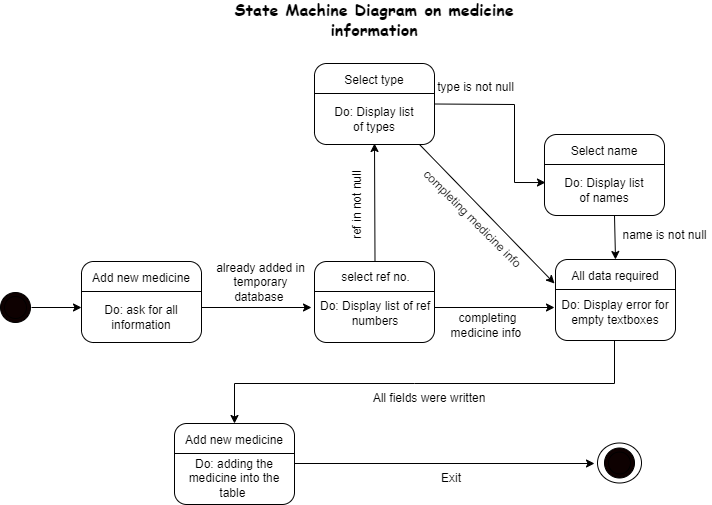

The diagram above was exported from draw.io. Its source (the exported page's mxGraphModel, read from the mxfile embedded in the PNG):
<mxGraphModel dx="880" dy="427" grid="1" gridSize="10" guides="1" tooltips="1" connect="1" arrows="1" fold="1" page="1" pageScale="1" pageWidth="827" pageHeight="1169" math="0" shadow="0">
  <root>
    <mxCell id="WIyWlLk6GJQsqaUBKTNV-0" />
    <mxCell id="WIyWlLk6GJQsqaUBKTNV-1" parent="WIyWlLk6GJQsqaUBKTNV-0" />
    <mxCell id="l1aC_RSfbFS6DKdn_wPW-0" value="" style="ellipse;shape=doubleEllipse;whiteSpace=wrap;html=1;aspect=fixed;strokeColor=#000000;gradientColor=none;fillColor=#0e0101;" vertex="1" parent="WIyWlLk6GJQsqaUBKTNV-1">
      <mxGeometry x="46" y="309" width="30" height="30" as="geometry" />
    </mxCell>
    <mxCell id="l1aC_RSfbFS6DKdn_wPW-10" value="" style="rounded=1;whiteSpace=wrap;html=1;strokeColor=#000000;fillColor=#FFFFFF;gradientColor=none;labelBackgroundColor=none;" vertex="1" parent="WIyWlLk6GJQsqaUBKTNV-1">
      <mxGeometry x="127" y="278" width="120" height="81" as="geometry" />
    </mxCell>
    <mxCell id="l1aC_RSfbFS6DKdn_wPW-11" value="" style="endArrow=none;html=1;rounded=0;" edge="1" parent="WIyWlLk6GJQsqaUBKTNV-1">
      <mxGeometry width="50" height="50" relative="1" as="geometry">
        <mxPoint x="127" y="308" as="sourcePoint" />
        <mxPoint x="247" y="308" as="targetPoint" />
      </mxGeometry>
    </mxCell>
    <mxCell id="l1aC_RSfbFS6DKdn_wPW-12" value="Add new medicine" style="text;html=1;strokeColor=none;fillColor=none;align=center;verticalAlign=middle;whiteSpace=wrap;rounded=0;" vertex="1" parent="WIyWlLk6GJQsqaUBKTNV-1">
      <mxGeometry x="132" y="285" width="110" height="20" as="geometry" />
    </mxCell>
    <mxCell id="l1aC_RSfbFS6DKdn_wPW-14" value="Do: ask for all information" style="text;html=1;strokeColor=none;fillColor=none;align=center;verticalAlign=middle;whiteSpace=wrap;rounded=0;labelBackgroundColor=none;" vertex="1" parent="WIyWlLk6GJQsqaUBKTNV-1">
      <mxGeometry x="142" y="319" width="90" height="30" as="geometry" />
    </mxCell>
    <mxCell id="l1aC_RSfbFS6DKdn_wPW-15" value="" style="endArrow=classic;html=1;rounded=0;" edge="1" parent="WIyWlLk6GJQsqaUBKTNV-1">
      <mxGeometry width="50" height="50" relative="1" as="geometry">
        <mxPoint x="77" y="324" as="sourcePoint" />
        <mxPoint x="127" y="324" as="targetPoint" />
      </mxGeometry>
    </mxCell>
    <mxCell id="l1aC_RSfbFS6DKdn_wPW-21" value="already added in temporary database&amp;nbsp;" style="text;html=1;strokeColor=none;fillColor=none;align=center;verticalAlign=middle;whiteSpace=wrap;rounded=0;labelBackgroundColor=none;" vertex="1" parent="WIyWlLk6GJQsqaUBKTNV-1">
      <mxGeometry x="260" y="284" width="93" height="30" as="geometry" />
    </mxCell>
    <mxCell id="l1aC_RSfbFS6DKdn_wPW-23" value="" style="endArrow=classic;html=1;rounded=0;" edge="1" parent="WIyWlLk6GJQsqaUBKTNV-1">
      <mxGeometry width="50" height="50" relative="1" as="geometry">
        <mxPoint x="247" y="324" as="sourcePoint" />
        <mxPoint x="357" y="324" as="targetPoint" />
      </mxGeometry>
    </mxCell>
    <mxCell id="l1aC_RSfbFS6DKdn_wPW-24" value="" style="rounded=1;whiteSpace=wrap;html=1;strokeColor=#000000;fillColor=#FFFFFF;gradientColor=none;labelBackgroundColor=none;" vertex="1" parent="WIyWlLk6GJQsqaUBKTNV-1">
      <mxGeometry x="360" y="278" width="120" height="81" as="geometry" />
    </mxCell>
    <mxCell id="l1aC_RSfbFS6DKdn_wPW-25" value="" style="endArrow=none;html=1;rounded=0;" edge="1" parent="WIyWlLk6GJQsqaUBKTNV-1">
      <mxGeometry width="50" height="50" relative="1" as="geometry">
        <mxPoint x="360" y="308" as="sourcePoint" />
        <mxPoint x="480" y="308" as="targetPoint" />
      </mxGeometry>
    </mxCell>
    <mxCell id="l1aC_RSfbFS6DKdn_wPW-26" value="select ref no." style="text;html=1;strokeColor=none;fillColor=none;align=center;verticalAlign=middle;whiteSpace=wrap;rounded=0;" vertex="1" parent="WIyWlLk6GJQsqaUBKTNV-1">
      <mxGeometry x="371.5" y="284" width="99" height="20" as="geometry" />
    </mxCell>
    <mxCell id="l1aC_RSfbFS6DKdn_wPW-27" value="Do: Display list of ref numbers" style="text;html=1;strokeColor=none;fillColor=none;align=center;verticalAlign=middle;whiteSpace=wrap;rounded=0;labelBackgroundColor=none;" vertex="1" parent="WIyWlLk6GJQsqaUBKTNV-1">
      <mxGeometry x="358" y="315" width="126" height="30" as="geometry" />
    </mxCell>
    <mxCell id="l1aC_RSfbFS6DKdn_wPW-45" value="&lt;font style=&quot;font-size: 16px;&quot; face=&quot;Comic Sans MS&quot;&gt;&lt;b&gt;State Machine Diagram&amp;nbsp;on medicine information&lt;/b&gt;&lt;/font&gt;" style="text;html=1;strokeColor=none;fillColor=none;align=center;verticalAlign=middle;whiteSpace=wrap;rounded=0;labelBackgroundColor=none;" vertex="1" parent="WIyWlLk6GJQsqaUBKTNV-1">
      <mxGeometry x="260" y="21" width="320" height="30" as="geometry" />
    </mxCell>
    <mxCell id="l1aC_RSfbFS6DKdn_wPW-49" value="" style="endArrow=classic;html=1;rounded=0;fontFamily=Comic Sans MS;fontSize=16;" edge="1" parent="WIyWlLk6GJQsqaUBKTNV-1">
      <mxGeometry width="50" height="50" relative="1" as="geometry">
        <mxPoint x="420.5" y="278" as="sourcePoint" />
        <mxPoint x="420" y="160" as="targetPoint" />
      </mxGeometry>
    </mxCell>
    <mxCell id="l1aC_RSfbFS6DKdn_wPW-50" value="" style="rounded=1;whiteSpace=wrap;html=1;strokeColor=#000000;fillColor=#FFFFFF;gradientColor=none;labelBackgroundColor=none;" vertex="1" parent="WIyWlLk6GJQsqaUBKTNV-1">
      <mxGeometry x="360" y="80" width="120" height="81" as="geometry" />
    </mxCell>
    <mxCell id="l1aC_RSfbFS6DKdn_wPW-51" value="" style="endArrow=none;html=1;rounded=0;" edge="1" parent="WIyWlLk6GJQsqaUBKTNV-1">
      <mxGeometry width="50" height="50" relative="1" as="geometry">
        <mxPoint x="360" y="110" as="sourcePoint" />
        <mxPoint x="480" y="110" as="targetPoint" />
      </mxGeometry>
    </mxCell>
    <mxCell id="l1aC_RSfbFS6DKdn_wPW-52" value="Select type" style="text;html=1;strokeColor=none;fillColor=none;align=center;verticalAlign=middle;whiteSpace=wrap;rounded=0;" vertex="1" parent="WIyWlLk6GJQsqaUBKTNV-1">
      <mxGeometry x="365" y="87" width="110" height="20" as="geometry" />
    </mxCell>
    <mxCell id="l1aC_RSfbFS6DKdn_wPW-53" value="Do: Display list of types" style="text;html=1;strokeColor=none;fillColor=none;align=center;verticalAlign=middle;whiteSpace=wrap;rounded=0;labelBackgroundColor=none;" vertex="1" parent="WIyWlLk6GJQsqaUBKTNV-1">
      <mxGeometry x="375" y="121" width="90" height="30" as="geometry" />
    </mxCell>
    <mxCell id="l1aC_RSfbFS6DKdn_wPW-54" value="ref in not null" style="text;html=1;strokeColor=none;fillColor=none;align=center;verticalAlign=middle;whiteSpace=wrap;rounded=0;labelBackgroundColor=none;rotation=-90;" vertex="1" parent="WIyWlLk6GJQsqaUBKTNV-1">
      <mxGeometry x="356" y="207" width="93" height="30" as="geometry" />
    </mxCell>
    <mxCell id="l1aC_RSfbFS6DKdn_wPW-55" value="" style="rounded=1;whiteSpace=wrap;html=1;strokeColor=#000000;fillColor=#FFFFFF;gradientColor=none;labelBackgroundColor=none;" vertex="1" parent="WIyWlLk6GJQsqaUBKTNV-1">
      <mxGeometry x="590" y="151" width="120" height="81" as="geometry" />
    </mxCell>
    <mxCell id="l1aC_RSfbFS6DKdn_wPW-56" value="" style="endArrow=none;html=1;rounded=0;" edge="1" parent="WIyWlLk6GJQsqaUBKTNV-1">
      <mxGeometry width="50" height="50" relative="1" as="geometry">
        <mxPoint x="590" y="181" as="sourcePoint" />
        <mxPoint x="710" y="181" as="targetPoint" />
      </mxGeometry>
    </mxCell>
    <mxCell id="l1aC_RSfbFS6DKdn_wPW-57" value="Select name" style="text;html=1;strokeColor=none;fillColor=none;align=center;verticalAlign=middle;whiteSpace=wrap;rounded=0;" vertex="1" parent="WIyWlLk6GJQsqaUBKTNV-1">
      <mxGeometry x="595" y="158" width="110" height="20" as="geometry" />
    </mxCell>
    <mxCell id="l1aC_RSfbFS6DKdn_wPW-58" value="Do: Display list of names" style="text;html=1;strokeColor=none;fillColor=none;align=center;verticalAlign=middle;whiteSpace=wrap;rounded=0;labelBackgroundColor=none;" vertex="1" parent="WIyWlLk6GJQsqaUBKTNV-1">
      <mxGeometry x="605" y="192" width="90" height="30" as="geometry" />
    </mxCell>
    <mxCell id="l1aC_RSfbFS6DKdn_wPW-59" value="" style="endArrow=classic;html=1;rounded=0;fontFamily=Comic Sans MS;fontSize=16;exitX=1;exitY=0.5;exitDx=0;exitDy=0;entryX=0.008;entryY=0.593;entryDx=0;entryDy=0;entryPerimeter=0;" edge="1" parent="WIyWlLk6GJQsqaUBKTNV-1" source="l1aC_RSfbFS6DKdn_wPW-50" target="l1aC_RSfbFS6DKdn_wPW-55">
      <mxGeometry width="50" height="50" relative="1" as="geometry">
        <mxPoint x="480" y="121" as="sourcePoint" />
        <mxPoint x="560" y="200" as="targetPoint" />
        <Array as="points">
          <mxPoint x="560" y="121" />
          <mxPoint x="560" y="199" />
        </Array>
      </mxGeometry>
    </mxCell>
    <mxCell id="l1aC_RSfbFS6DKdn_wPW-60" value="" style="ellipse;whiteSpace=wrap;html=1;strokeColor=#000000;fillColor=#FFFFFF;gradientColor=none;" vertex="1" parent="WIyWlLk6GJQsqaUBKTNV-1">
      <mxGeometry x="643" y="459.5" width="44" height="40" as="geometry" />
    </mxCell>
    <mxCell id="l1aC_RSfbFS6DKdn_wPW-61" value="" style="ellipse;shape=doubleEllipse;whiteSpace=wrap;html=1;aspect=fixed;strokeColor=#000000;fillColor=#0e0101;gradientColor=none;" vertex="1" parent="WIyWlLk6GJQsqaUBKTNV-1">
      <mxGeometry x="650" y="464.5" width="30" height="30" as="geometry" />
    </mxCell>
    <mxCell id="l1aC_RSfbFS6DKdn_wPW-62" value="" style="endArrow=classic;html=1;rounded=0;fontFamily=Comic Sans MS;fontSize=16;" edge="1" parent="WIyWlLk6GJQsqaUBKTNV-1">
      <mxGeometry width="50" height="50" relative="1" as="geometry">
        <mxPoint x="465" y="161" as="sourcePoint" />
        <mxPoint x="600" y="300" as="targetPoint" />
      </mxGeometry>
    </mxCell>
    <mxCell id="l1aC_RSfbFS6DKdn_wPW-64" value="" style="endArrow=classic;html=1;rounded=0;fontFamily=Comic Sans MS;fontSize=16;" edge="1" parent="WIyWlLk6GJQsqaUBKTNV-1">
      <mxGeometry width="50" height="50" relative="1" as="geometry">
        <mxPoint x="480" y="324" as="sourcePoint" />
        <mxPoint x="600" y="324" as="targetPoint" />
      </mxGeometry>
    </mxCell>
    <mxCell id="l1aC_RSfbFS6DKdn_wPW-65" value="" style="rounded=1;whiteSpace=wrap;html=1;strokeColor=#000000;fillColor=#FFFFFF;gradientColor=none;labelBackgroundColor=none;" vertex="1" parent="WIyWlLk6GJQsqaUBKTNV-1">
      <mxGeometry x="601" y="276" width="120" height="81" as="geometry" />
    </mxCell>
    <mxCell id="l1aC_RSfbFS6DKdn_wPW-66" value="" style="endArrow=none;html=1;rounded=0;" edge="1" parent="WIyWlLk6GJQsqaUBKTNV-1">
      <mxGeometry width="50" height="50" relative="1" as="geometry">
        <mxPoint x="601" y="306" as="sourcePoint" />
        <mxPoint x="721" y="306" as="targetPoint" />
      </mxGeometry>
    </mxCell>
    <mxCell id="l1aC_RSfbFS6DKdn_wPW-67" value="All data required" style="text;html=1;strokeColor=none;fillColor=none;align=center;verticalAlign=middle;whiteSpace=wrap;rounded=0;" vertex="1" parent="WIyWlLk6GJQsqaUBKTNV-1">
      <mxGeometry x="606" y="283" width="110" height="20" as="geometry" />
    </mxCell>
    <mxCell id="l1aC_RSfbFS6DKdn_wPW-68" value="Do: Display error for empty textboxes" style="text;html=1;strokeColor=none;fillColor=none;align=center;verticalAlign=middle;whiteSpace=wrap;rounded=0;labelBackgroundColor=none;" vertex="1" parent="WIyWlLk6GJQsqaUBKTNV-1">
      <mxGeometry x="599" y="314" width="124" height="30" as="geometry" />
    </mxCell>
    <mxCell id="l1aC_RSfbFS6DKdn_wPW-69" value="" style="endArrow=classic;html=1;rounded=0;fontFamily=Comic Sans MS;fontSize=16;entryX=0.5;entryY=0;entryDx=0;entryDy=0;" edge="1" parent="WIyWlLk6GJQsqaUBKTNV-1" target="l1aC_RSfbFS6DKdn_wPW-65">
      <mxGeometry width="50" height="50" relative="1" as="geometry">
        <mxPoint x="660" y="232" as="sourcePoint" />
        <mxPoint x="710" y="182" as="targetPoint" />
      </mxGeometry>
    </mxCell>
    <mxCell id="l1aC_RSfbFS6DKdn_wPW-70" value="type is not null" style="text;html=1;strokeColor=none;fillColor=none;align=center;verticalAlign=middle;whiteSpace=wrap;rounded=0;labelBackgroundColor=none;rotation=0;" vertex="1" parent="WIyWlLk6GJQsqaUBKTNV-1">
      <mxGeometry x="475" y="89" width="93" height="30" as="geometry" />
    </mxCell>
    <mxCell id="l1aC_RSfbFS6DKdn_wPW-71" value="name is not null" style="text;html=1;strokeColor=none;fillColor=none;align=center;verticalAlign=middle;whiteSpace=wrap;rounded=0;labelBackgroundColor=none;rotation=0;" vertex="1" parent="WIyWlLk6GJQsqaUBKTNV-1">
      <mxGeometry x="664" y="237" width="93" height="30" as="geometry" />
    </mxCell>
    <mxCell id="l1aC_RSfbFS6DKdn_wPW-72" value="completing medicine info&amp;nbsp;" style="text;html=1;strokeColor=none;fillColor=none;align=center;verticalAlign=middle;whiteSpace=wrap;rounded=0;labelBackgroundColor=none;rotation=45;" vertex="1" parent="WIyWlLk6GJQsqaUBKTNV-1">
      <mxGeometry x="449" y="222" width="141" height="30" as="geometry" />
    </mxCell>
    <mxCell id="l1aC_RSfbFS6DKdn_wPW-73" value="completing medicine info&amp;nbsp;" style="text;html=1;strokeColor=none;fillColor=none;align=center;verticalAlign=middle;whiteSpace=wrap;rounded=0;labelBackgroundColor=none;rotation=0;" vertex="1" parent="WIyWlLk6GJQsqaUBKTNV-1">
      <mxGeometry x="487" y="327" width="93" height="30" as="geometry" />
    </mxCell>
    <mxCell id="l1aC_RSfbFS6DKdn_wPW-74" value="" style="endArrow=classic;html=1;rounded=0;fontFamily=Comic Sans MS;fontSize=16;" edge="1" parent="WIyWlLk6GJQsqaUBKTNV-1">
      <mxGeometry width="50" height="50" relative="1" as="geometry">
        <mxPoint x="660" y="357" as="sourcePoint" />
        <mxPoint x="280" y="440" as="targetPoint" />
        <Array as="points">
          <mxPoint x="660" y="400" />
          <mxPoint x="460" y="400" />
          <mxPoint x="280" y="400" />
        </Array>
      </mxGeometry>
    </mxCell>
    <mxCell id="l1aC_RSfbFS6DKdn_wPW-75" value="" style="rounded=1;whiteSpace=wrap;html=1;strokeColor=#000000;fillColor=#FFFFFF;gradientColor=none;labelBackgroundColor=none;" vertex="1" parent="WIyWlLk6GJQsqaUBKTNV-1">
      <mxGeometry x="220" y="440" width="120" height="81" as="geometry" />
    </mxCell>
    <mxCell id="l1aC_RSfbFS6DKdn_wPW-76" value="" style="endArrow=none;html=1;rounded=0;" edge="1" parent="WIyWlLk6GJQsqaUBKTNV-1">
      <mxGeometry width="50" height="50" relative="1" as="geometry">
        <mxPoint x="220" y="470" as="sourcePoint" />
        <mxPoint x="340" y="470" as="targetPoint" />
      </mxGeometry>
    </mxCell>
    <mxCell id="l1aC_RSfbFS6DKdn_wPW-77" value="Add new medicine" style="text;html=1;strokeColor=none;fillColor=none;align=center;verticalAlign=middle;whiteSpace=wrap;rounded=0;" vertex="1" parent="WIyWlLk6GJQsqaUBKTNV-1">
      <mxGeometry x="225" y="447" width="110" height="20" as="geometry" />
    </mxCell>
    <mxCell id="l1aC_RSfbFS6DKdn_wPW-78" value="Do: adding the medicine into the table&amp;nbsp;" style="text;html=1;strokeColor=none;fillColor=none;align=center;verticalAlign=middle;whiteSpace=wrap;rounded=0;labelBackgroundColor=none;" vertex="1" parent="WIyWlLk6GJQsqaUBKTNV-1">
      <mxGeometry x="220" y="480" width="120" height="30" as="geometry" />
    </mxCell>
    <mxCell id="l1aC_RSfbFS6DKdn_wPW-79" value="All fields were written" style="text;html=1;strokeColor=none;fillColor=none;align=center;verticalAlign=middle;whiteSpace=wrap;rounded=0;labelBackgroundColor=none;rotation=0;" vertex="1" parent="WIyWlLk6GJQsqaUBKTNV-1">
      <mxGeometry x="382" y="400" width="186" height="30" as="geometry" />
    </mxCell>
    <mxCell id="l1aC_RSfbFS6DKdn_wPW-80" value="" style="endArrow=classic;html=1;rounded=0;fontFamily=Comic Sans MS;fontSize=16;" edge="1" parent="WIyWlLk6GJQsqaUBKTNV-1">
      <mxGeometry width="50" height="50" relative="1" as="geometry">
        <mxPoint x="340" y="480" as="sourcePoint" />
        <mxPoint x="640" y="480" as="targetPoint" />
      </mxGeometry>
    </mxCell>
    <mxCell id="l1aC_RSfbFS6DKdn_wPW-81" value="Exit" style="text;html=1;strokeColor=none;fillColor=none;align=center;verticalAlign=middle;whiteSpace=wrap;rounded=0;labelBackgroundColor=none;rotation=0;" vertex="1" parent="WIyWlLk6GJQsqaUBKTNV-1">
      <mxGeometry x="404" y="480" width="186" height="30" as="geometry" />
    </mxCell>
  </root>
</mxGraphModel>